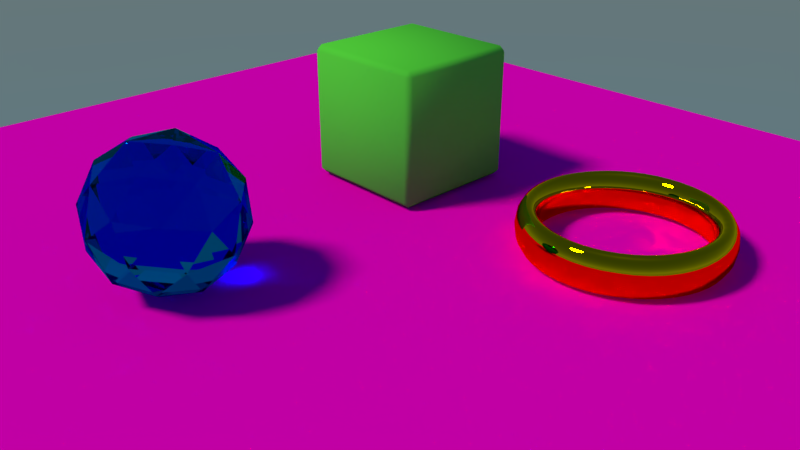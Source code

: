 # Source: primeira-cena_2_.blend  (saved by Blender 2.78.0; exported with 4.5.12 LTS)
import bpy
from mathutils import Matrix  # noqa: F401  (used for matrix-valued properties, if any)

bpy.ops.wm.read_factory_settings(use_empty=True)
scene = bpy.context.scene
scene.name = 'Scene'

# ---- collections
col_collection_1 = bpy.data.collections.new('Collection 1'); scene.collection.children.link(col_collection_1)

# ---- images (referenced by path relative to the original .blend; pixels are not part of the script)
import os
ASSET_DIR = os.environ.get("B2B_ASSET_DIR", "")  # directory of the original .blend (textures are referenced by path, not embedded)
HERE = os.path.dirname(os.path.abspath(__file__))  # packed textures are extracted next to this script under _unpacked/

def load_image(name, relpath, width, height, colorspace="sRGB"):
    """Load a texture the original file referenced (path relative to the .blend, or extracted next to this script)."""
    p = next((c for c in (os.path.join(HERE, relpath), os.path.join(ASSET_DIR, relpath)) if relpath and os.path.exists(c)), "")
    if p:
        img = bpy.data.images.load(p, check_existing=True)
        img.name = name
    else:  # same state as the original file: an image datablock whose file is absent (Cycles renders it pink)
        img = bpy.data.images.new(name, width, height)
        img.source = "FILE"
        img.filepath = "//" + (relpath or name)
    img.colorspace_settings.name = colorspace
    return img
img_download_jpg = load_image('download.jpg', 'download.jpg', 1024, 1024, 'sRGB')

# ---- materials (node trees are filled in below, after node groups)
mat_vidro = bpy.data.materials.new('vidro')
mat_vidro.alpha_threshold = 0.0
mat_vidro.roughness = 0.5
mat_metal = bpy.data.materials.new('metal')
mat_metal.alpha_threshold = 0.0
mat_metal.roughness = 0.5
mat_chao = bpy.data.materials.new('chao')
mat_chao.alpha_threshold = 0.0
mat_chao.roughness = 0.5
mat_cubo = bpy.data.materials.new('cubo')
mat_cubo.alpha_threshold = 0.0
mat_cubo.preview_render_type = 'CUBE'
mat_cubo.roughness = 0.5

# ---- material node trees
mat_vidro.use_nodes = True; mat_vidro.node_tree.nodes.clear()
_N = mat_vidro.node_tree.nodes; _L = mat_vidro.node_tree.links
n0 = _N.new('ShaderNodeOutputMaterial'); n0.name = 'Material Output'; n0.location = (300, 300)
n1 = _N.new('ShaderNodeBsdfGlass'); n1.name = 'Glass BSDF'; n1.location = (10, 300)
n1.distribution = 'BECKMANN'
n1.inputs[0].default_value = (0.0, 0.5236, 0.8, 1.0)
n1.inputs[2].default_value = 1.45
_L.new(n1.outputs[0], n0.inputs[0])
n0.is_active_output = True
mat_metal.use_nodes = True; mat_metal.node_tree.nodes.clear()
_N = mat_metal.node_tree.nodes; _L = mat_metal.node_tree.links
n0 = _N.new('ShaderNodeOutputMaterial'); n0.name = 'Material Output'; n0.location = (300, 300)
n1 = _N.new('ShaderNodeBsdfAnisotropic'); n1.name = 'Glossy BSDF'; n1.location = (10, 300)
n1.distribution = 'GGX'
n1.inputs[0].default_value = (0.8829, 0.6262, 0.0, 1.0)
n1.inputs[1].default_value = 0.0
_L.new(n1.outputs[0], n0.inputs[0])
n0.is_active_output = True
mat_chao.use_nodes = True; mat_chao.node_tree.nodes.clear()
_N = mat_chao.node_tree.nodes; _L = mat_chao.node_tree.links
n0 = _N.new('ShaderNodeOutputMaterial'); n0.name = 'Material Output'; n0.location = (300, 300)
n1 = _N.new('ShaderNodeBsdfDiffuse'); n1.name = 'Diffuse BSDF'; n1.location = (10, 300)
n2 = _N.new('ShaderNodeTexImage'); n2.name = 'Image Texture'; n2.location = (-180, 300)
n2.width = 140
n2.image = img_download_jpg
_L.new(n1.outputs[0], n0.inputs[0])
_L.new(n2.outputs[0], n1.inputs[0])
n0.is_active_output = True
mat_cubo.use_nodes = True; mat_cubo.node_tree.nodes.clear()
_N = mat_cubo.node_tree.nodes; _L = mat_cubo.node_tree.links
n0 = _N.new('ShaderNodeOutputMaterial'); n0.name = 'Material Output'; n0.location = (300, 300)
n1 = _N.new('ShaderNodeBsdfDiffuse'); n1.name = 'Diffuse BSDF'; n1.location = (10, 300)
n1.inputs[0].default_value = (0.1105, 0.8, 0.0879, 1.0)
_L.new(n1.outputs[0], n0.inputs[0])
n0.is_active_output = True

# ---- world
world_world = bpy.data.worlds.new('World'); scene.world = world_world
world_world.use_nodes = True; world_world.node_tree.nodes.clear()
_N = world_world.node_tree.nodes; _L = world_world.node_tree.links
n0 = _N.new('ShaderNodeOutputWorld'); n0.name = 'World Output'; n0.location = (300, 300)
n1 = _N.new('ShaderNodeBackground'); n1.name = 'Background'; n1.location = (10, 300)
n2 = _N.new('ShaderNodeTexSky'); n2.name = 'Sky Texture'; n2.location = (-190, 300)
n2.sky_type = 'HOSEK_WILKIE'
n2.sun_elevation = 1.571
_L.new(n1.outputs[0], n0.inputs[0])
_L.new(n2.outputs[0], n1.inputs[0])
n0.is_active_output = True
world_world.color = (0.05088, 0.05088, 0.05088)
world_world.use_sun_shadow = False
world_world.sun_shadow_jitter_overblur = 0.0
world_world.cycles.sampling_method = 'MANUAL'

# ---- cameras
cam_camera = bpy.data.cameras.new('Camera')
cam_camera.clip_end = 100.0
cam_camera.lens = 35.0
cam_camera.sensor_width = 32.0
cam_camera.sensor_height = 18.0
cam_camera.ortho_scale = 7.314
cam_camera.dof.focus_distance = 0.0

# ---- lights
light_lamp = bpy.data.lights.new('Lamp', 'SUN')
light_lamp.color = (1.0, 0.9848, 0.4751)
light_lamp.transmission_factor = 0.0
light_lamp.cutoff_distance = 30.0
light_lamp.angle = 0.1993
light_lamp.energy = 2.0
light_lamp.shadow_buffer_clip_start = 1.001
light_lamp.shadow_soft_size = 0.1
light_lamp.shadow_cascade_max_distance = 1000.0

# ---- meshes
me_icosphere = bpy.data.meshes.new('Icosphere')
me_icosphere.from_pydata([(0.0, 0.0, -1.0), (0.7236, -0.5257, -0.4472), (-0.2764, -0.8506, -0.4472), (-0.8944, 0.0, -0.4472), (-0.2764, 0.8506, -0.4472), (0.7236, 0.5257, -0.4472), (0.2764, -0.8506, 0.4472), (-0.7236, -0.5257, 0.4472), (-0.7236, 0.5257, 0.4472), (0.2764, 0.8506, 0.4472), (0.8944, 0.0, 0.4472), (0.0, 0.0, 1.0), (-0.1625, -0.5, -0.8507), (0.4253, -0.309, -0.8507), (0.2629, -0.809, -0.5257), (0.8506, 0.0, -0.5257), (0.4253, 0.309, -0.8507), (-0.5257, 0.0, -0.8507), (-0.6882, -0.5, -0.5257), (-0.1625, 0.5, -0.8507), (-0.6882, 0.5, -0.5257), (0.2629, 0.809, -0.5257), (0.9511, -0.309, 0.0), (0.9511, 0.309, 0.0), (0.0, -1.0, 0.0), (0.5878, -0.809, 0.0), (-0.9511, -0.309, 0.0), (-0.5878, -0.809, 0.0), (-0.5878, 0.809, 0.0), (-0.9511, 0.309, 0.0), (0.5878, 0.809, 0.0), (0.0, 1.0, 0.0), (0.6882, -0.5, 0.5257), (-0.2629, -0.809, 0.5257), (-0.8506, 0.0, 0.5257), (-0.2629, 0.809, 0.5257), (0.6882, 0.5, 0.5257), (0.1625, -0.5, 0.8507), (0.5257, 0.0, 0.8507), (-0.4253, -0.309, 0.8507), (-0.4253, 0.309, 0.8507), (0.1625, 0.5, 0.8507)], [], [(0, 13, 12), (1, 13, 15), (0, 12, 17), (0, 17, 19), (0, 19, 16), (1, 15, 22), (2, 14, 24), (3, 18, 26), (4, 20, 28), (5, 21, 30), (1, 22, 25), (2, 24, 27), (3, 26, 29), (4, 28, 31), (5, 30, 23), (6, 32, 37), (7, 33, 39), (8, 34, 40), (9, 35, 41), (10, 36, 38), (38, 41, 11), (38, 36, 41), (36, 9, 41), (41, 40, 11), (41, 35, 40), (35, 8, 40), (40, 39, 11), (40, 34, 39), (34, 7, 39), (39, 37, 11), (39, 33, 37), (33, 6, 37), (37, 38, 11), (37, 32, 38), (32, 10, 38), (23, 36, 10), (23, 30, 36), (30, 9, 36), (31, 35, 9), (31, 28, 35), (28, 8, 35), (29, 34, 8), (29, 26, 34), (26, 7, 34), (27, 33, 7), (27, 24, 33), (24, 6, 33), (25, 32, 6), (25, 22, 32), (22, 10, 32), (30, 31, 9), (30, 21, 31), (21, 4, 31), (28, 29, 8), (28, 20, 29), (20, 3, 29), (26, 27, 7), (26, 18, 27), (18, 2, 27), (24, 25, 6), (24, 14, 25), (14, 1, 25), (22, 23, 10), (22, 15, 23), (15, 5, 23), (16, 21, 5), (16, 19, 21), (19, 4, 21), (19, 20, 4), (19, 17, 20), (17, 3, 20), (17, 18, 3), (17, 12, 18), (12, 2, 18), (15, 16, 5), (15, 13, 16), (13, 0, 16), (12, 14, 2), (12, 13, 14), (13, 1, 14)])
me_icosphere.materials.append(mat_vidro)
me_icosphere.use_remesh_preserve_volume = False
me_icosphere.use_remesh_preserve_attributes = False
me_icosphere.use_mirror_vertex_groups = False
me_icosphere.update()
me_torus_001 = bpy.data.meshes.new('Torus.001')
me_torus_001.from_pydata([(1.4, 0.0, 0.0), (1.379, 0.0, 0.08), (1.32, 0.0, 0.1386), (1.24, 0.0, 0.16), (1.16, 0.0, 0.1386), (1.101, 0.0, 0.08), (1.08, 0.0, 1.959e-17), (1.101, 0.0, -0.08), (1.16, 0.0, -0.1386), (1.24, 0.0, -0.16), (1.32, 0.0, -0.1386), (1.379, 0.0, -0.08), (1.388, 0.1827, 0.0), (1.367, 0.1799, 0.08), (1.309, 0.1723, 0.1386), (1.229, 0.1619, 0.16), (1.15, 0.1514, 0.1386), (1.092, 0.1438, 0.08), (1.071, 0.141, 1.959e-17), (1.092, 0.1438, -0.08), (1.15, 0.1514, -0.1386), (1.229, 0.1619, -0.16), (1.309, 0.1723, -0.1386), (1.367, 0.1799, -0.08), (1.352, 0.3623, 0.0), (1.332, 0.3568, 0.08), (1.275, 0.3416, 0.1386), (1.198, 0.3209, 0.16), (1.12, 0.3002, 0.1386), (1.064, 0.2851, 0.08), (1.043, 0.2795, 1.959e-17), (1.064, 0.2851, -0.08), (1.12, 0.3002, -0.1386), (1.198, 0.3209, -0.16), (1.275, 0.3416, -0.1386), (1.332, 0.3568, -0.08), (1.293, 0.5358, 0.0), (1.274, 0.5276, 0.08), (1.22, 0.5051, 0.1386), (1.146, 0.4745, 0.16), (1.072, 0.4439, 0.1386), (1.018, 0.4215, 0.08), (0.9978, 0.4133, 1.959e-17), (1.018, 0.4215, -0.08), (1.072, 0.4439, -0.1386), (1.146, 0.4745, -0.16), (1.22, 0.5051, -0.1386), (1.274, 0.5276, -0.08), (1.212, 0.7, 0.0), (1.194, 0.6893, 0.08), (1.143, 0.66, 0.1386), (1.074, 0.62, 0.16), (1.005, 0.58, 0.1386), (0.9539, 0.5507, 0.08), (0.9353, 0.54, 1.959e-17), (0.9539, 0.5507, -0.08), (1.005, 0.58, -0.1386), (1.074, 0.62, -0.16), (1.143, 0.66, -0.1386), (1.194, 0.6893, -0.08), (1.111, 0.8523, 0.0), (1.094, 0.8392, 0.08), (1.047, 0.8036, 0.1386), (0.9838, 0.7549, 0.16), (0.9203, 0.7062, 0.1386), (0.8738, 0.6705, 0.08), (0.8568, 0.6575, 1.959e-17), (0.8738, 0.6705, -0.08), (0.9203, 0.7062, -0.1386), (0.9838, 0.7549, -0.16), (1.047, 0.8036, -0.1386), (1.094, 0.8392, -0.08), (0.9899, 0.9899, 0.0), (0.9748, 0.9748, 0.08), (0.9334, 0.9334, 0.1386), (0.8768, 0.8768, 0.16), (0.8202, 0.8202, 0.1386), (0.7788, 0.7788, 0.08), (0.7637, 0.7637, 1.959e-17), (0.7788, 0.7788, -0.08), (0.8202, 0.8202, -0.1386), (0.8768, 0.8768, -0.16), (0.9334, 0.9334, -0.1386), (0.9748, 0.9748, -0.08), (0.8523, 1.111, 0.0), (0.8392, 1.094, 0.08), (0.8036, 1.047, 0.1386), (0.7549, 0.9838, 0.16), (0.7062, 0.9203, 0.1386), (0.6705, 0.8738, 0.08), (0.6575, 0.8568, 1.959e-17), (0.6705, 0.8738, -0.08), (0.7062, 0.9203, -0.1386), (0.7549, 0.9838, -0.16), (0.8036, 1.047, -0.1386), (0.8392, 1.094, -0.08), (0.7, 1.212, 0.0), (0.6893, 1.194, 0.08), (0.66, 1.143, 0.1386), (0.62, 1.074, 0.16), (0.58, 1.005, 0.1386), (0.5507, 0.9539, 0.08), (0.54, 0.9353, 1.959e-17), (0.5507, 0.9539, -0.08), (0.58, 1.005, -0.1386), (0.62, 1.074, -0.16), (0.66, 1.143, -0.1386), (0.6893, 1.194, -0.08), (0.5358, 1.293, 0.0), (0.5276, 1.274, 0.08), (0.5051, 1.22, 0.1386), (0.4745, 1.146, 0.16), (0.4439, 1.072, 0.1386), (0.4215, 1.018, 0.08), (0.4133, 0.9978, 1.959e-17), (0.4215, 1.018, -0.08), (0.4439, 1.072, -0.1386), (0.4745, 1.146, -0.16), (0.5051, 1.22, -0.1386), (0.5276, 1.274, -0.08), (0.3623, 1.352, 0.0), (0.3568, 1.332, 0.08), (0.3416, 1.275, 0.1386), (0.3209, 1.198, 0.16), (0.3002, 1.12, 0.1386), (0.2851, 1.064, 0.08), (0.2795, 1.043, 1.959e-17), (0.2851, 1.064, -0.08), (0.3002, 1.12, -0.1386), (0.3209, 1.198, -0.16), (0.3416, 1.275, -0.1386), (0.3568, 1.332, -0.08), (0.1827, 1.388, 0.0), (0.1799, 1.367, 0.08), (0.1723, 1.309, 0.1386), (0.1619, 1.229, 0.16), (0.1514, 1.15, 0.1386), (0.1438, 1.092, 0.08), (0.141, 1.071, 1.959e-17), (0.1438, 1.092, -0.08), (0.1514, 1.15, -0.1386), (0.1619, 1.229, -0.16), (0.1723, 1.309, -0.1386), (0.1799, 1.367, -0.08), (5.96e-08, 1.4, 0.0), (1.788e-07, 1.379, 0.08), (1.788e-07, 1.32, 0.1386), (5.96e-08, 1.24, 0.16), (5.96e-08, 1.16, 0.1386), (5.96e-08, 1.101, 0.08), (5.96e-08, 1.08, 1.959e-17), (5.96e-08, 1.101, -0.08), (5.96e-08, 1.16, -0.1386), (5.96e-08, 1.24, -0.16), (1.788e-07, 1.32, -0.1386), (1.788e-07, 1.379, -0.08), (-0.1827, 1.388, 0.0), (-0.1799, 1.367, 0.08), (-0.1723, 1.309, 0.1386), (-0.1619, 1.229, 0.16), (-0.1514, 1.15, 0.1386), (-0.1438, 1.092, 0.08), (-0.141, 1.071, 1.959e-17), (-0.1438, 1.092, -0.08), (-0.1514, 1.15, -0.1386), (-0.1619, 1.229, -0.16), (-0.1723, 1.309, -0.1386), (-0.1799, 1.367, -0.08), (-0.3623, 1.352, 0.0), (-0.3568, 1.332, 0.08), (-0.3416, 1.275, 0.1386), (-0.3209, 1.198, 0.16), (-0.3002, 1.12, 0.1386), (-0.2851, 1.064, 0.08), (-0.2795, 1.043, 1.959e-17), (-0.2851, 1.064, -0.08), (-0.3002, 1.12, -0.1386), (-0.3209, 1.198, -0.16), (-0.3416, 1.275, -0.1386), (-0.3568, 1.332, -0.08), (-0.5358, 1.293, 0.0), (-0.5276, 1.274, 0.08), (-0.5051, 1.22, 0.1386), (-0.4745, 1.146, 0.16), (-0.4439, 1.072, 0.1386), (-0.4215, 1.018, 0.08), (-0.4133, 0.9978, 1.959e-17), (-0.4215, 1.018, -0.08), (-0.4439, 1.072, -0.1386), (-0.4745, 1.146, -0.16), (-0.5051, 1.22, -0.1386), (-0.5276, 1.274, -0.08), (-0.7, 1.212, 0.0), (-0.6893, 1.194, 0.08), (-0.66, 1.143, 0.1386), (-0.62, 1.074, 0.16), (-0.58, 1.005, 0.1386), (-0.5507, 0.9539, 0.08), (-0.54, 0.9353, 1.959e-17), (-0.5507, 0.9539, -0.08), (-0.58, 1.005, -0.1386), (-0.62, 1.074, -0.16), (-0.66, 1.143, -0.1386), (-0.6893, 1.194, -0.08), (-0.8523, 1.111, 0.0), (-0.8392, 1.094, 0.08), (-0.8036, 1.047, 0.1386), (-0.7549, 0.9838, 0.16), (-0.7062, 0.9203, 0.1386), (-0.6705, 0.8738, 0.08), (-0.6575, 0.8568, 1.959e-17), (-0.6705, 0.8738, -0.08), (-0.7062, 0.9203, -0.1386), (-0.7549, 0.9838, -0.16), (-0.8036, 1.047, -0.1386), (-0.8392, 1.094, -0.08), (-0.9899, 0.9899, 0.0), (-0.9748, 0.9748, 0.08), (-0.9334, 0.9334, 0.1386), (-0.8768, 0.8768, 0.16), (-0.8202, 0.8202, 0.1386), (-0.7788, 0.7788, 0.08), (-0.7637, 0.7637, 1.959e-17), (-0.7788, 0.7788, -0.08), (-0.8202, 0.8202, -0.1386), (-0.8768, 0.8768, -0.16), (-0.9334, 0.9334, -0.1386), (-0.9748, 0.9748, -0.08), (-1.111, 0.8523, 0.0), (-1.094, 0.8392, 0.08), (-1.047, 0.8036, 0.1386), (-0.9838, 0.7549, 0.16), (-0.9203, 0.7062, 0.1386), (-0.8738, 0.6705, 0.08), (-0.8568, 0.6575, 1.959e-17), (-0.8738, 0.6705, -0.08), (-0.9203, 0.7062, -0.1386), (-0.9838, 0.7549, -0.16), (-1.047, 0.8036, -0.1386), (-1.094, 0.8392, -0.08), (-1.212, 0.7, 0.0), (-1.194, 0.6893, 0.08), (-1.143, 0.66, 0.1386), (-1.074, 0.62, 0.16), (-1.005, 0.58, 0.1386), (-0.9539, 0.5507, 0.08), (-0.9353, 0.54, 1.959e-17), (-0.9539, 0.5507, -0.08), (-1.005, 0.58, -0.1386), (-1.074, 0.62, -0.16), (-1.143, 0.66, -0.1386), (-1.194, 0.6893, -0.08), (-1.293, 0.5358, 0.0), (-1.274, 0.5276, 0.08), (-1.22, 0.5051, 0.1386), (-1.146, 0.4745, 0.16), (-1.072, 0.4439, 0.1386), (-1.018, 0.4215, 0.08), (-0.9978, 0.4133, 1.959e-17), (-1.018, 0.4215, -0.08), (-1.072, 0.4439, -0.1386), (-1.146, 0.4745, -0.16), (-1.22, 0.5051, -0.1386), (-1.274, 0.5276, -0.08), (-1.352, 0.3623, 0.0), (-1.332, 0.3568, 0.08), (-1.275, 0.3416, 0.1386), (-1.198, 0.3209, 0.16), (-1.12, 0.3002, 0.1386), (-1.064, 0.2851, 0.08), (-1.043, 0.2795, 1.959e-17), (-1.064, 0.2851, -0.08), (-1.12, 0.3002, -0.1386), (-1.198, 0.3209, -0.16), (-1.275, 0.3416, -0.1386), (-1.332, 0.3568, -0.08), (-1.388, 0.1827, 0.0), (-1.367, 0.1799, 0.08), (-1.309, 0.1723, 0.1386), (-1.229, 0.1619, 0.16), (-1.15, 0.1514, 0.1386), (-1.092, 0.1438, 0.08), (-1.071, 0.141, 1.959e-17), (-1.092, 0.1438, -0.08), (-1.15, 0.1514, -0.1386), (-1.229, 0.1619, -0.16), (-1.309, 0.1723, -0.1386), (-1.367, 0.1799, -0.08), (-1.4, 1.224e-07, 0.0), (-1.379, 1.205e-07, 0.08), (-1.32, 1.154e-07, 0.1386), (-1.24, 1.084e-07, 0.16), (-1.16, 1.014e-07, 0.1386), (-1.101, 9.629e-08, 0.08), (-1.08, 9.442e-08, 1.959e-17), (-1.101, 9.629e-08, -0.08), (-1.16, 1.014e-07, -0.1386), (-1.24, 1.084e-07, -0.16), (-1.32, 1.154e-07, -0.1386), (-1.379, 1.205e-07, -0.08), (-1.388, -0.1827, 0.0), (-1.367, -0.1799, 0.08), (-1.309, -0.1723, 0.1386), (-1.229, -0.1619, 0.16), (-1.15, -0.1514, 0.1386), (-1.092, -0.1438, 0.08), (-1.071, -0.141, 1.959e-17), (-1.092, -0.1438, -0.08), (-1.15, -0.1514, -0.1386), (-1.229, -0.1619, -0.16), (-1.309, -0.1723, -0.1386), (-1.367, -0.1799, -0.08), (-1.352, -0.3623, 0.0), (-1.332, -0.3568, 0.08), (-1.275, -0.3416, 0.1386), (-1.198, -0.3209, 0.16), (-1.12, -0.3002, 0.1386), (-1.064, -0.2851, 0.08), (-1.043, -0.2795, 1.959e-17), (-1.064, -0.2851, -0.08), (-1.12, -0.3002, -0.1386), (-1.198, -0.3209, -0.16), (-1.275, -0.3416, -0.1386), (-1.332, -0.3568, -0.08), (-1.293, -0.5358, 0.0), (-1.274, -0.5276, 0.08), (-1.22, -0.5051, 0.1386), (-1.146, -0.4745, 0.16), (-1.072, -0.4439, 0.1386), (-1.018, -0.4215, 0.08), (-0.9978, -0.4133, 1.959e-17), (-1.018, -0.4215, -0.08), (-1.072, -0.4439, -0.1386), (-1.146, -0.4745, -0.16), (-1.22, -0.5051, -0.1386), (-1.274, -0.5276, -0.08), (-1.212, -0.7, 0.0), (-1.194, -0.6893, 0.08), (-1.143, -0.66, 0.1386), (-1.074, -0.62, 0.16), (-1.005, -0.58, 0.1386), (-0.9539, -0.5507, 0.08), (-0.9353, -0.54, 1.959e-17), (-0.9539, -0.5507, -0.08), (-1.005, -0.58, -0.1386), (-1.074, -0.62, -0.16), (-1.143, -0.66, -0.1386), (-1.194, -0.6893, -0.08), (-1.111, -0.8523, 0.0), (-1.094, -0.8392, 0.08), (-1.047, -0.8036, 0.1386), (-0.9838, -0.7549, 0.16), (-0.9203, -0.7062, 0.1386), (-0.8738, -0.6705, 0.08), (-0.8568, -0.6575, 1.959e-17), (-0.8738, -0.6705, -0.08), (-0.9203, -0.7062, -0.1386), (-0.9838, -0.7549, -0.16), (-1.047, -0.8036, -0.1386), (-1.094, -0.8392, -0.08), (-0.9899, -0.9899, 0.0), (-0.9748, -0.9748, 0.08), (-0.9334, -0.9334, 0.1386), (-0.8768, -0.8768, 0.16), (-0.8202, -0.8202, 0.1386), (-0.7788, -0.7788, 0.08), (-0.7637, -0.7637, 1.959e-17), (-0.7788, -0.7788, -0.08), (-0.8202, -0.8202, -0.1386), (-0.8768, -0.8768, -0.16), (-0.9334, -0.9334, -0.1386), (-0.9748, -0.9748, -0.08), (-0.8523, -1.111, 0.0), (-0.8392, -1.094, 0.08), (-0.8036, -1.047, 0.1386), (-0.7549, -0.9838, 0.16), (-0.7062, -0.9203, 0.1386), (-0.6705, -0.8738, 0.08), (-0.6575, -0.8568, 1.959e-17), (-0.6705, -0.8738, -0.08), (-0.7062, -0.9203, -0.1386), (-0.7549, -0.9838, -0.16), (-0.8036, -1.047, -0.1386), (-0.8392, -1.094, -0.08), (-0.7, -1.212, 0.0), (-0.6893, -1.194, 0.08), (-0.66, -1.143, 0.1386), (-0.62, -1.074, 0.16), (-0.58, -1.005, 0.1386), (-0.5507, -0.9539, 0.08), (-0.54, -0.9353, 1.959e-17), (-0.5507, -0.9539, -0.08), (-0.58, -1.005, -0.1386), (-0.62, -1.074, -0.16), (-0.66, -1.143, -0.1386), (-0.6893, -1.194, -0.08), (-0.5358, -1.293, 0.0), (-0.5276, -1.274, 0.08), (-0.5051, -1.22, 0.1386), (-0.4745, -1.146, 0.16), (-0.4439, -1.072, 0.1386), (-0.4215, -1.018, 0.08), (-0.4133, -0.9978, 1.959e-17), (-0.4215, -1.018, -0.08), (-0.4439, -1.072, -0.1386), (-0.4745, -1.146, -0.16), (-0.5051, -1.22, -0.1386), (-0.5276, -1.274, -0.08), (-0.3623, -1.352, 0.0), (-0.3568, -1.332, 0.08), (-0.3416, -1.275, 0.1386), (-0.3209, -1.198, 0.16), (-0.3002, -1.12, 0.1386), (-0.2851, -1.064, 0.08), (-0.2795, -1.043, 1.959e-17), (-0.2851, -1.064, -0.08), (-0.3002, -1.12, -0.1386), (-0.3209, -1.198, -0.16), (-0.3416, -1.275, -0.1386), (-0.3568, -1.332, -0.08), (-0.1827, -1.388, 0.0), (-0.1799, -1.367, 0.08), (-0.1723, -1.309, 0.1386), (-0.1619, -1.229, 0.16), (-0.1514, -1.15, 0.1386), (-0.1438, -1.092, 0.08), (-0.141, -1.071, 1.959e-17), (-0.1438, -1.092, -0.08), (-0.1514, -1.15, -0.1386), (-0.1619, -1.229, -0.16), (-0.1723, -1.309, -0.1386), (-0.1799, -1.367, -0.08), (5.96e-08, -1.4, 0.0), (1.788e-07, -1.379, 0.08), (1.788e-07, -1.32, 0.1386), (5.96e-08, -1.24, 0.16), (5.96e-08, -1.16, 0.1386), (5.96e-08, -1.101, 0.08), (5.96e-08, -1.08, 1.959e-17), (5.96e-08, -1.101, -0.08), (5.96e-08, -1.16, -0.1386), (5.96e-08, -1.24, -0.16), (1.788e-07, -1.32, -0.1386), (1.788e-07, -1.379, -0.08), (0.1827, -1.388, 0.0), (0.1799, -1.367, 0.08), (0.1723, -1.309, 0.1386), (0.1619, -1.229, 0.16), (0.1514, -1.15, 0.1386), (0.1438, -1.092, 0.08), (0.141, -1.071, 1.959e-17), (0.1438, -1.092, -0.08), (0.1514, -1.15, -0.1386), (0.1619, -1.229, -0.16), (0.1723, -1.309, -0.1386), (0.1799, -1.367, -0.08), (0.3623, -1.352, 0.0), (0.3568, -1.332, 0.08), (0.3416, -1.275, 0.1386), (0.3209, -1.198, 0.16), (0.3002, -1.12, 0.1386), (0.2851, -1.064, 0.08), (0.2795, -1.043, 1.959e-17), (0.2851, -1.064, -0.08), (0.3002, -1.12, -0.1386), (0.3209, -1.198, -0.16), (0.3416, -1.275, -0.1386), (0.3568, -1.332, -0.08), (0.5358, -1.293, 0.0), (0.5276, -1.274, 0.08), (0.5051, -1.22, 0.1386), (0.4745, -1.146, 0.16), (0.4439, -1.072, 0.1386), (0.4215, -1.018, 0.08), (0.4133, -0.9978, 1.959e-17), (0.4215, -1.018, -0.08), (0.4439, -1.072, -0.1386), (0.4745, -1.146, -0.16), (0.5051, -1.22, -0.1386), (0.5276, -1.274, -0.08), (0.7, -1.212, 0.0), (0.6893, -1.194, 0.08), (0.66, -1.143, 0.1386), (0.62, -1.074, 0.16), (0.58, -1.005, 0.1386), (0.5507, -0.9539, 0.08), (0.54, -0.9353, 1.959e-17), (0.5507, -0.9539, -0.08), (0.58, -1.005, -0.1386), (0.62, -1.074, -0.16), (0.66, -1.143, -0.1386), (0.6893, -1.194, -0.08), (0.8523, -1.111, 0.0), (0.8392, -1.094, 0.08), (0.8036, -1.047, 0.1386), (0.7549, -0.9838, 0.16), (0.7062, -0.9203, 0.1386), (0.6705, -0.8738, 0.08), (0.6575, -0.8568, 1.959e-17), (0.6705, -0.8738, -0.08), (0.7062, -0.9203, -0.1386), (0.7549, -0.9838, -0.16), (0.8036, -1.047, -0.1386), (0.8392, -1.094, -0.08), (0.9899, -0.99, 0.0), (0.9748, -0.9748, 0.08), (0.9334, -0.9334, 0.1386), (0.8768, -0.8768, 0.16), (0.8202, -0.8202, 0.1386), (0.7788, -0.7788, 0.08), (0.7637, -0.7637, 1.959e-17), (0.7788, -0.7788, -0.08), (0.8202, -0.8202, -0.1386), (0.8768, -0.8768, -0.16), (0.9334, -0.9334, -0.1386), (0.9748, -0.9748, -0.08), (1.111, -0.8523, 0.0), (1.094, -0.8392, 0.08), (1.047, -0.8036, 0.1386), (0.9838, -0.7549, 0.16), (0.9203, -0.7062, 0.1386), (0.8738, -0.6705, 0.08), (0.8568, -0.6575, 1.959e-17), (0.8738, -0.6705, -0.08), (0.9203, -0.7062, -0.1386), (0.9838, -0.7549, -0.16), (1.047, -0.8036, -0.1386), (1.094, -0.8392, -0.08), (1.212, -0.7, 0.0), (1.194, -0.6893, 0.08), (1.143, -0.66, 0.1386), (1.074, -0.62, 0.16), (1.005, -0.58, 0.1386), (0.9539, -0.5507, 0.08), (0.9353, -0.54, 1.959e-17), (0.9539, -0.5507, -0.08), (1.005, -0.58, -0.1386), (1.074, -0.62, -0.16), (1.143, -0.66, -0.1386), (1.194, -0.6893, -0.08), (1.293, -0.5358, 0.0), (1.274, -0.5276, 0.08), (1.22, -0.5051, 0.1386), (1.146, -0.4745, 0.16), (1.072, -0.4439, 0.1386), (1.018, -0.4215, 0.08), (0.9978, -0.4133, 1.959e-17), (1.018, -0.4215, -0.08), (1.072, -0.4439, -0.1386), (1.146, -0.4745, -0.16), (1.22, -0.5051, -0.1386), (1.274, -0.5276, -0.08), (1.352, -0.3623, 0.0), (1.332, -0.3568, 0.08), (1.275, -0.3416, 0.1386), (1.198, -0.3209, 0.16), (1.12, -0.3002, 0.1386), (1.064, -0.2851, 0.08), (1.043, -0.2795, 1.959e-17), (1.064, -0.2851, -0.08), (1.12, -0.3002, -0.1386), (1.198, -0.3209, -0.16), (1.275, -0.3416, -0.1386), (1.332, -0.3568, -0.08), (1.388, -0.1827, 0.0), (1.367, -0.1799, 0.08), (1.309, -0.1723, 0.1386), (1.229, -0.1619, 0.16), (1.15, -0.1514, 0.1386), (1.092, -0.1438, 0.08), (1.071, -0.141, 1.959e-17), (1.092, -0.1438, -0.08), (1.15, -0.1514, -0.1386), (1.229, -0.1619, -0.16), (1.309, -0.1723, -0.1386), (1.367, -0.1799, -0.08)], [], [(0, 12, 13, 1), (1, 13, 14, 2), (2, 14, 15, 3), (3, 15, 16, 4), (4, 16, 17, 5), (5, 17, 18, 6), (6, 18, 19, 7), (7, 19, 20, 8), (8, 20, 21, 9), (9, 21, 22, 10), (10, 22, 23, 11), (0, 11, 23, 12), (12, 24, 25, 13), (13, 25, 26, 14), (14, 26, 27, 15), (15, 27, 28, 16), (16, 28, 29, 17), (17, 29, 30, 18), (18, 30, 31, 19), (19, 31, 32, 20), (20, 32, 33, 21), (21, 33, 34, 22), (22, 34, 35, 23), (23, 35, 24, 12), (24, 36, 37, 25), (25, 37, 38, 26), (26, 38, 39, 27), (27, 39, 40, 28), (28, 40, 41, 29), (29, 41, 42, 30), (30, 42, 43, 31), (31, 43, 44, 32), (32, 44, 45, 33), (33, 45, 46, 34), (34, 46, 47, 35), (35, 47, 36, 24), (36, 48, 49, 37), (37, 49, 50, 38), (38, 50, 51, 39), (39, 51, 52, 40), (40, 52, 53, 41), (41, 53, 54, 42), (42, 54, 55, 43), (43, 55, 56, 44), (44, 56, 57, 45), (45, 57, 58, 46), (46, 58, 59, 47), (47, 59, 48, 36), (48, 60, 61, 49), (49, 61, 62, 50), (50, 62, 63, 51), (51, 63, 64, 52), (52, 64, 65, 53), (53, 65, 66, 54), (54, 66, 67, 55), (55, 67, 68, 56), (56, 68, 69, 57), (57, 69, 70, 58), (58, 70, 71, 59), (59, 71, 60, 48), (60, 72, 73, 61), (61, 73, 74, 62), (62, 74, 75, 63), (63, 75, 76, 64), (64, 76, 77, 65), (65, 77, 78, 66), (66, 78, 79, 67), (67, 79, 80, 68), (68, 80, 81, 69), (69, 81, 82, 70), (70, 82, 83, 71), (71, 83, 72, 60), (72, 84, 85, 73), (73, 85, 86, 74), (74, 86, 87, 75), (75, 87, 88, 76), (76, 88, 89, 77), (77, 89, 90, 78), (78, 90, 91, 79), (79, 91, 92, 80), (80, 92, 93, 81), (81, 93, 94, 82), (82, 94, 95, 83), (83, 95, 84, 72), (84, 96, 97, 85), (85, 97, 98, 86), (86, 98, 99, 87), (87, 99, 100, 88), (88, 100, 101, 89), (89, 101, 102, 90), (90, 102, 103, 91), (91, 103, 104, 92), (92, 104, 105, 93), (93, 105, 106, 94), (94, 106, 107, 95), (95, 107, 96, 84), (96, 108, 109, 97), (97, 109, 110, 98), (98, 110, 111, 99), (99, 111, 112, 100), (100, 112, 113, 101), (101, 113, 114, 102), (102, 114, 115, 103), (103, 115, 116, 104), (104, 116, 117, 105), (105, 117, 118, 106), (106, 118, 119, 107), (107, 119, 108, 96), (108, 120, 121, 109), (109, 121, 122, 110), (110, 122, 123, 111), (111, 123, 124, 112), (112, 124, 125, 113), (113, 125, 126, 114), (114, 126, 127, 115), (115, 127, 128, 116), (116, 128, 129, 117), (117, 129, 130, 118), (118, 130, 131, 119), (119, 131, 120, 108), (120, 132, 133, 121), (121, 133, 134, 122), (122, 134, 135, 123), (123, 135, 136, 124), (124, 136, 137, 125), (125, 137, 138, 126), (126, 138, 139, 127), (127, 139, 140, 128), (128, 140, 141, 129), (129, 141, 142, 130), (130, 142, 143, 131), (131, 143, 132, 120), (132, 144, 145, 133), (133, 145, 146, 134), (134, 146, 147, 135), (135, 147, 148, 136), (136, 148, 149, 137), (137, 149, 150, 138), (138, 150, 151, 139), (139, 151, 152, 140), (140, 152, 153, 141), (141, 153, 154, 142), (142, 154, 155, 143), (143, 155, 144, 132), (144, 156, 157, 145), (145, 157, 158, 146), (146, 158, 159, 147), (147, 159, 160, 148), (148, 160, 161, 149), (149, 161, 162, 150), (150, 162, 163, 151), (151, 163, 164, 152), (152, 164, 165, 153), (153, 165, 166, 154), (154, 166, 167, 155), (155, 167, 156, 144), (156, 168, 169, 157), (157, 169, 170, 158), (158, 170, 171, 159), (159, 171, 172, 160), (160, 172, 173, 161), (161, 173, 174, 162), (162, 174, 175, 163), (163, 175, 176, 164), (164, 176, 177, 165), (165, 177, 178, 166), (166, 178, 179, 167), (167, 179, 168, 156), (168, 180, 181, 169), (169, 181, 182, 170), (170, 182, 183, 171), (171, 183, 184, 172), (172, 184, 185, 173), (173, 185, 186, 174), (174, 186, 187, 175), (175, 187, 188, 176), (176, 188, 189, 177), (177, 189, 190, 178), (178, 190, 191, 179), (179, 191, 180, 168), (180, 192, 193, 181), (181, 193, 194, 182), (182, 194, 195, 183), (183, 195, 196, 184), (184, 196, 197, 185), (185, 197, 198, 186), (186, 198, 199, 187), (187, 199, 200, 188), (188, 200, 201, 189), (189, 201, 202, 190), (190, 202, 203, 191), (191, 203, 192, 180), (192, 204, 205, 193), (193, 205, 206, 194), (194, 206, 207, 195), (195, 207, 208, 196), (196, 208, 209, 197), (197, 209, 210, 198), (198, 210, 211, 199), (199, 211, 212, 200), (200, 212, 213, 201), (201, 213, 214, 202), (202, 214, 215, 203), (203, 215, 204, 192), (204, 216, 217, 205), (205, 217, 218, 206), (206, 218, 219, 207), (207, 219, 220, 208), (208, 220, 221, 209), (209, 221, 222, 210), (210, 222, 223, 211), (211, 223, 224, 212), (212, 224, 225, 213), (213, 225, 226, 214), (214, 226, 227, 215), (215, 227, 216, 204), (216, 228, 229, 217), (217, 229, 230, 218), (218, 230, 231, 219), (219, 231, 232, 220), (220, 232, 233, 221), (221, 233, 234, 222), (222, 234, 235, 223), (223, 235, 236, 224), (224, 236, 237, 225), (225, 237, 238, 226), (226, 238, 239, 227), (227, 239, 228, 216), (228, 240, 241, 229), (229, 241, 242, 230), (230, 242, 243, 231), (231, 243, 244, 232), (232, 244, 245, 233), (233, 245, 246, 234), (234, 246, 247, 235), (235, 247, 248, 236), (236, 248, 249, 237), (237, 249, 250, 238), (238, 250, 251, 239), (239, 251, 240, 228), (240, 252, 253, 241), (241, 253, 254, 242), (242, 254, 255, 243), (243, 255, 256, 244), (244, 256, 257, 245), (245, 257, 258, 246), (246, 258, 259, 247), (247, 259, 260, 248), (248, 260, 261, 249), (249, 261, 262, 250), (250, 262, 263, 251), (251, 263, 252, 240), (252, 264, 265, 253), (253, 265, 266, 254), (254, 266, 267, 255), (255, 267, 268, 256), (256, 268, 269, 257), (257, 269, 270, 258), (258, 270, 271, 259), (259, 271, 272, 260), (260, 272, 273, 261), (261, 273, 274, 262), (262, 274, 275, 263), (263, 275, 264, 252), (264, 276, 277, 265), (265, 277, 278, 266), (266, 278, 279, 267), (267, 279, 280, 268), (268, 280, 281, 269), (269, 281, 282, 270), (270, 282, 283, 271), (271, 283, 284, 272), (272, 284, 285, 273), (273, 285, 286, 274), (274, 286, 287, 275), (275, 287, 276, 264), (276, 288, 289, 277), (277, 289, 290, 278), (278, 290, 291, 279), (279, 291, 292, 280), (280, 292, 293, 281), (281, 293, 294, 282), (282, 294, 295, 283), (283, 295, 296, 284), (284, 296, 297, 285), (285, 297, 298, 286), (286, 298, 299, 287), (287, 299, 288, 276), (288, 300, 301, 289), (289, 301, 302, 290), (290, 302, 303, 291), (291, 303, 304, 292), (292, 304, 305, 293), (293, 305, 306, 294), (294, 306, 307, 295), (295, 307, 308, 296), (296, 308, 309, 297), (297, 309, 310, 298), (298, 310, 311, 299), (299, 311, 300, 288), (300, 312, 313, 301), (301, 313, 314, 302), (302, 314, 315, 303), (303, 315, 316, 304), (304, 316, 317, 305), (305, 317, 318, 306), (306, 318, 319, 307), (307, 319, 320, 308), (308, 320, 321, 309), (309, 321, 322, 310), (310, 322, 323, 311), (311, 323, 312, 300), (312, 324, 325, 313), (313, 325, 326, 314), (314, 326, 327, 315), (315, 327, 328, 316), (316, 328, 329, 317), (317, 329, 330, 318), (318, 330, 331, 319), (319, 331, 332, 320), (320, 332, 333, 321), (321, 333, 334, 322), (322, 334, 335, 323), (323, 335, 324, 312), (324, 336, 337, 325), (325, 337, 338, 326), (326, 338, 339, 327), (327, 339, 340, 328), (328, 340, 341, 329), (329, 341, 342, 330), (330, 342, 343, 331), (331, 343, 344, 332), (332, 344, 345, 333), (333, 345, 346, 334), (334, 346, 347, 335), (335, 347, 336, 324), (336, 348, 349, 337), (337, 349, 350, 338), (338, 350, 351, 339), (339, 351, 352, 340), (340, 352, 353, 341), (341, 353, 354, 342), (342, 354, 355, 343), (343, 355, 356, 344), (344, 356, 357, 345), (345, 357, 358, 346), (346, 358, 359, 347), (347, 359, 348, 336), (348, 360, 361, 349), (349, 361, 362, 350), (350, 362, 363, 351), (351, 363, 364, 352), (352, 364, 365, 353), (353, 365, 366, 354), (354, 366, 367, 355), (355, 367, 368, 356), (356, 368, 369, 357), (357, 369, 370, 358), (358, 370, 371, 359), (359, 371, 360, 348), (360, 372, 373, 361), (361, 373, 374, 362), (362, 374, 375, 363), (363, 375, 376, 364), (364, 376, 377, 365), (365, 377, 378, 366), (366, 378, 379, 367), (367, 379, 380, 368), (368, 380, 381, 369), (369, 381, 382, 370), (370, 382, 383, 371), (371, 383, 372, 360), (372, 384, 385, 373), (373, 385, 386, 374), (374, 386, 387, 375), (375, 387, 388, 376), (376, 388, 389, 377), (377, 389, 390, 378), (378, 390, 391, 379), (379, 391, 392, 380), (380, 392, 393, 381), (381, 393, 394, 382), (382, 394, 395, 383), (383, 395, 384, 372), (384, 396, 397, 385), (385, 397, 398, 386), (386, 398, 399, 387), (387, 399, 400, 388), (388, 400, 401, 389), (389, 401, 402, 390), (390, 402, 403, 391), (391, 403, 404, 392), (392, 404, 405, 393), (393, 405, 406, 394), (394, 406, 407, 395), (395, 407, 396, 384), (396, 408, 409, 397), (397, 409, 410, 398), (398, 410, 411, 399), (399, 411, 412, 400), (400, 412, 413, 401), (401, 413, 414, 402), (402, 414, 415, 403), (403, 415, 416, 404), (404, 416, 417, 405), (405, 417, 418, 406), (406, 418, 419, 407), (407, 419, 408, 396), (408, 420, 421, 409), (409, 421, 422, 410), (410, 422, 423, 411), (411, 423, 424, 412), (412, 424, 425, 413), (413, 425, 426, 414), (414, 426, 427, 415), (415, 427, 428, 416), (416, 428, 429, 417), (417, 429, 430, 418), (418, 430, 431, 419), (419, 431, 420, 408), (420, 432, 433, 421), (421, 433, 434, 422), (422, 434, 435, 423), (423, 435, 436, 424), (424, 436, 437, 425), (425, 437, 438, 426), (426, 438, 439, 427), (427, 439, 440, 428), (428, 440, 441, 429), (429, 441, 442, 430), (430, 442, 443, 431), (431, 443, 432, 420), (432, 444, 445, 433), (433, 445, 446, 434), (434, 446, 447, 435), (435, 447, 448, 436), (436, 448, 449, 437), (437, 449, 450, 438), (438, 450, 451, 439), (439, 451, 452, 440), (440, 452, 453, 441), (441, 453, 454, 442), (442, 454, 455, 443), (443, 455, 444, 432), (444, 456, 457, 445), (445, 457, 458, 446), (446, 458, 459, 447), (447, 459, 460, 448), (448, 460, 461, 449), (449, 461, 462, 450), (450, 462, 463, 451), (451, 463, 464, 452), (452, 464, 465, 453), (453, 465, 466, 454), (454, 466, 467, 455), (455, 467, 456, 444), (456, 468, 469, 457), (457, 469, 470, 458), (458, 470, 471, 459), (459, 471, 472, 460), (460, 472, 473, 461), (461, 473, 474, 462), (462, 474, 475, 463), (463, 475, 476, 464), (464, 476, 477, 465), (465, 477, 478, 466), (466, 478, 479, 467), (467, 479, 468, 456), (468, 480, 481, 469), (469, 481, 482, 470), (470, 482, 483, 471), (471, 483, 484, 472), (472, 484, 485, 473), (473, 485, 486, 474), (474, 486, 487, 475), (475, 487, 488, 476), (476, 488, 489, 477), (477, 489, 490, 478), (478, 490, 491, 479), (479, 491, 480, 468), (480, 492, 493, 481), (481, 493, 494, 482), (482, 494, 495, 483), (483, 495, 496, 484), (484, 496, 497, 485), (485, 497, 498, 486), (486, 498, 499, 487), (487, 499, 500, 488), (488, 500, 501, 489), (489, 501, 502, 490), (490, 502, 503, 491), (491, 503, 492, 480), (492, 504, 505, 493), (493, 505, 506, 494), (494, 506, 507, 495), (495, 507, 508, 496), (496, 508, 509, 497), (497, 509, 510, 498), (498, 510, 511, 499), (499, 511, 512, 500), (500, 512, 513, 501), (501, 513, 514, 502), (502, 514, 515, 503), (503, 515, 504, 492), (504, 516, 517, 505), (505, 517, 518, 506), (506, 518, 519, 507), (507, 519, 520, 508), (508, 520, 521, 509), (509, 521, 522, 510), (510, 522, 523, 511), (511, 523, 524, 512), (512, 524, 525, 513), (513, 525, 526, 514), (514, 526, 527, 515), (515, 527, 516, 504), (516, 528, 529, 517), (517, 529, 530, 518), (518, 530, 531, 519), (519, 531, 532, 520), (520, 532, 533, 521), (521, 533, 534, 522), (522, 534, 535, 523), (523, 535, 536, 524), (524, 536, 537, 525), (525, 537, 538, 526), (526, 538, 539, 527), (527, 539, 528, 516), (528, 540, 541, 529), (529, 541, 542, 530), (530, 542, 543, 531), (531, 543, 544, 532), (532, 544, 545, 533), (533, 545, 546, 534), (534, 546, 547, 535), (535, 547, 548, 536), (536, 548, 549, 537), (537, 549, 550, 538), (538, 550, 551, 539), (539, 551, 540, 528), (540, 552, 553, 541), (541, 553, 554, 542), (542, 554, 555, 543), (543, 555, 556, 544), (544, 556, 557, 545), (545, 557, 558, 546), (546, 558, 559, 547), (547, 559, 560, 548), (548, 560, 561, 549), (549, 561, 562, 550), (550, 562, 563, 551), (551, 563, 552, 540), (552, 564, 565, 553), (553, 565, 566, 554), (554, 566, 567, 555), (555, 567, 568, 556), (556, 568, 569, 557), (557, 569, 570, 558), (558, 570, 571, 559), (559, 571, 572, 560), (560, 572, 573, 561), (561, 573, 574, 562), (562, 574, 575, 563), (563, 575, 564, 552), (564, 0, 1, 565), (565, 1, 2, 566), (566, 2, 3, 567), (567, 3, 4, 568), (568, 4, 5, 569), (569, 5, 6, 570), (570, 6, 7, 571), (571, 7, 8, 572), (572, 8, 9, 573), (573, 9, 10, 574), (574, 10, 11, 575), (575, 11, 0, 564)])
me_torus_001.polygons.foreach_set('use_smooth', [True] * 576)
me_torus_001.materials.append(mat_metal)
me_torus_001.use_remesh_preserve_volume = False
me_torus_001.use_remesh_preserve_attributes = False
me_torus_001.use_mirror_vertex_groups = False
me_torus_001.update()
me_plane_002 = bpy.data.meshes.new('Plane.002')
me_plane_002.from_pydata([(-8.0, -8.0, 0.0), (8.0, -8.0, 0.0), (-8.0, 8.0, 0.0), (8.0, 8.0, 0.0)], [], [(0, 1, 3, 2)])
_uv = me_plane_002.uv_layers.new(name='UVMap')
_uv.uv.foreach_set('vector', [0.0001, 9.998e-05, 0.9999, 9.998e-05, 0.9999, 0.9999, 9.998e-05, 0.9999])
me_plane_002.materials.append(mat_chao)
me_plane_002.use_remesh_preserve_volume = False
me_plane_002.use_remesh_preserve_attributes = False
me_plane_002.use_mirror_vertex_groups = False
me_plane_002.update()
me_cube_001 = bpy.data.meshes.new('Cube.001')
me_cube_001.from_pydata([(-0.9141, -0.9141, -1.0), (-0.9141, -1.0, -0.9141), (-1.0, -0.9141, -0.9141), (-0.9141, -1.0, 0.9141), (-0.9141, -0.9141, 1.0), (-1.0, -0.9141, 0.9141), (-0.9141, 0.9141, -1.0), (-1.0, 0.9141, -0.9141), (-0.9141, 1.0, -0.9141), (-0.9141, 0.9141, 1.0), (-0.9141, 1.0, 0.9141), (-1.0, 0.9141, 0.9141), (0.9141, -0.9141, -1.0), (1.0, -0.9141, -0.9141), (0.9141, -1.0, -0.9141), (0.9141, -0.9141, 1.0), (0.9141, -1.0, 0.9141), (1.0, -0.9141, 0.9141), (0.9141, 0.9141, -1.0), (0.9141, 1.0, -0.9141), (1.0, 0.9141, -0.9141), (0.9141, 0.9141, 1.0), (1.0, 0.9141, 0.9141), (0.9141, 1.0, 0.9141)], [], [(14, 16, 3, 1), (20, 22, 17, 13), (21, 9, 4, 15), (2, 5, 11, 7), (8, 10, 23, 19), (0, 1, 2), (3, 4, 5), (6, 7, 8), (9, 10, 11), (12, 13, 14), (15, 16, 17), (18, 19, 20), (21, 22, 23), (6, 0, 2, 7), (1, 3, 5, 2), (4, 9, 11, 5), (10, 8, 7, 11), (18, 6, 8, 19), (9, 21, 23, 10), (22, 20, 19, 23), (12, 18, 20, 13), (21, 15, 17, 22), (16, 14, 13, 17), (0, 12, 14, 1), (15, 4, 3, 16), (6, 18, 12, 0)])
me_cube_001.polygons.foreach_set('use_smooth', [True] * 26)
me_cube_001.materials.append(mat_cubo)
me_cube_001.use_remesh_preserve_volume = False
me_cube_001.use_remesh_preserve_attributes = False
me_cube_001.use_mirror_vertex_groups = False
me_cube_001.update()

# ---- objects
ob_icosphere = bpy.data.objects.new('Icosphere', me_icosphere)
ob_torus_001 = bpy.data.objects.new('Torus.001', me_torus_001)
ob_plane = bpy.data.objects.new('Plane', me_plane_002)
ob_cube = bpy.data.objects.new('Cube', me_cube_001)
ob_lamp = bpy.data.objects.new('Lamp', light_lamp)
ob_camera = bpy.data.objects.new('Camera', cam_camera)

# ---- transforms, parenting, visibility, modifiers, constraints
ob_icosphere.location = (-1.015, -2.213, 0.946)
ob_icosphere.rotation_euler = (7.776e-09, 0.3323, 4.637e-08)
ob_icosphere.lineart.crease_threshold = 0.0
ob_torus_001.location = (2.177, 2.435, 0.3126)
ob_torus_001.scale = (1.0, 1.0, 1.785)
ob_torus_001.lineart.crease_threshold = 0.0
ob_plane.location = (0.0, 0.0, 0.0)
ob_plane.lineart.crease_threshold = 0.0
ob_cube.location = (-1.511, 2.178, 1.037)
ob_cube.lineart.crease_threshold = 0.0
ob_lamp.location = (0.0, 0.0, 9.0)
ob_lamp.rotation_euler = (-0.7032, -0.06797, 2.57)
ob_lamp.lock_rotations_4d = False
ob_lamp.empty_display_type = 'ARROWS'
ob_lamp.color = (0.0, 0.0, 0.0, 0.0)
ob_lamp.lineart.crease_threshold = 0.0
ob_camera.location = (7.481, -6.508, 5.344)
ob_camera.rotation_euler = (1.109, 0.0, 0.8149)
ob_camera.lock_rotations_4d = False
ob_camera.empty_display_type = 'ARROWS'
ob_camera.color = (0.0, 0.0, 0.0, 0.0)
ob_camera.display_type = 'WIRE'
ob_camera.lineart.crease_threshold = 0.0

# ---- collection membership
col_collection_1.objects.link(ob_icosphere)
col_collection_1.objects.link(ob_torus_001)
col_collection_1.objects.link(ob_plane)
col_collection_1.objects.link(ob_cube)
col_collection_1.objects.link(ob_lamp)
col_collection_1.objects.link(ob_camera)

# ---- scene / render settings (as saved in the file)
scene.camera = ob_camera
scene.frame_start = 1; scene.frame_end = 250; scene.frame_set(1)
scene.render.engine = 'CYCLES'
scene.render.resolution_percentage = 25
scene.render.dither_intensity = 0.0
scene.cycles.use_denoising = False
scene.cycles.samples = 128
scene.cycles.sampling_pattern = 'TABULATED_SOBOL'
scene.cycles.light_sampling_threshold = 0.0
scene.cycles.use_adaptive_sampling = False
scene.cycles.use_light_tree = False
scene.cycles.blur_glossy = 0.0
scene.cycles.max_bounces = 16
scene.cycles.sample_clamp_indirect = 0.0
scene.view_settings.view_transform = 'Standard'
bpy.context.view_layer.update()
